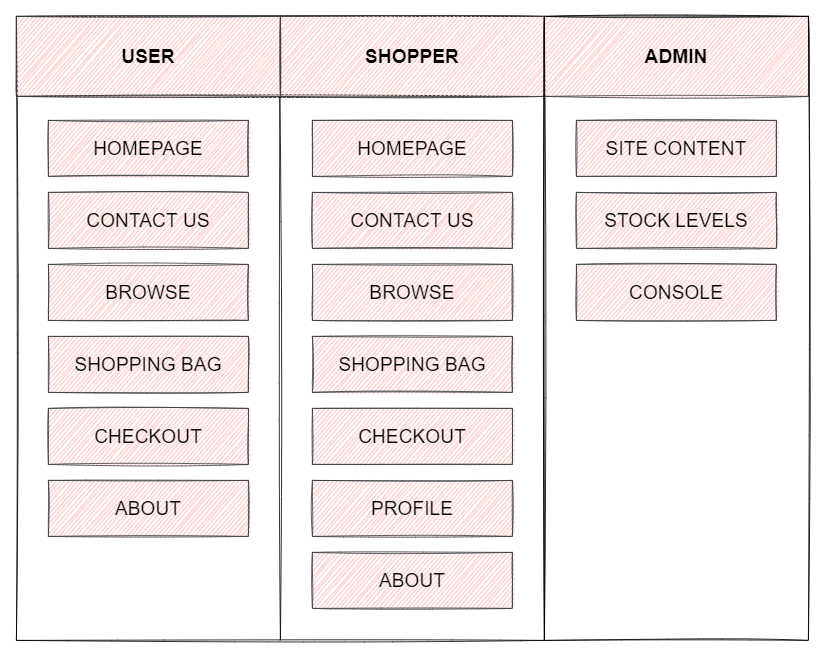

The diagram above was exported from draw.io. Its source (the exported page's mxGraphModel, read from the mxfile embedded in the PNG):
<mxGraphModel dx="1250" dy="1068" grid="1" gridSize="10" guides="1" tooltips="1" connect="1" arrows="1" fold="1" page="0" pageScale="1" pageWidth="827" pageHeight="1169" math="0" shadow="0">
  <root>
    <mxCell id="0" />
    <mxCell id="1" parent="0" />
    <mxCell id="dwBOXIXRvznJcVwUwJjZ-29" value="" style="rounded=0;whiteSpace=wrap;html=1;sketch=1;fontColor=#095C86;strokeColor=#000000;fillColor=none;" parent="1" vertex="1">
      <mxGeometry x="120" y="-70" width="660" height="780" as="geometry" />
    </mxCell>
    <mxCell id="dwBOXIXRvznJcVwUwJjZ-30" value="" style="endArrow=none;html=1;rounded=1;sketch=1;fontColor=#095C86;strokeColor=#000000;fillColor=#F694C1;curved=0;exitX=0.5;exitY=1;exitDx=0;exitDy=0;" parent="1" source="dwBOXIXRvznJcVwUwJjZ-29" edge="1">
      <mxGeometry width="50" height="50" relative="1" as="geometry">
        <mxPoint x="449.29" y="670" as="sourcePoint" />
        <mxPoint x="449.29" y="30" as="targetPoint" />
      </mxGeometry>
    </mxCell>
    <mxCell id="dwBOXIXRvznJcVwUwJjZ-32" value="" style="endArrow=none;html=1;rounded=1;sketch=1;fontColor=#095C86;strokeColor=#000000;fillColor=#F694C1;curved=0;fontStyle=1;fontSize=24;" parent="1" edge="1">
      <mxGeometry width="50" height="50" relative="1" as="geometry">
        <mxPoint x="760" y="30" as="sourcePoint" />
        <mxPoint x="120" y="30" as="targetPoint" />
      </mxGeometry>
    </mxCell>
    <mxCell id="dwBOXIXRvznJcVwUwJjZ-33" value="USER" style="rounded=0;whiteSpace=wrap;html=1;sketch=1;strokeColor=#36393d;fillColor=#ffcccc;fontStyle=1;fontSize=24;labelBackgroundColor=none;" parent="1" vertex="1">
      <mxGeometry x="120" y="-70" width="330" height="100" as="geometry" />
    </mxCell>
    <mxCell id="dwBOXIXRvznJcVwUwJjZ-35" value="SHOPPER" style="rounded=0;whiteSpace=wrap;html=1;sketch=1;strokeColor=#36393d;fillColor=#ffcccc;fontStyle=1;fontSize=24;" parent="1" vertex="1">
      <mxGeometry x="450" y="-70" width="330" height="100" as="geometry" />
    </mxCell>
    <mxCell id="dwBOXIXRvznJcVwUwJjZ-36" value="HOMEPAGE" style="rounded=0;whiteSpace=wrap;html=1;labelBackgroundColor=none;sketch=1;fontSize=24;strokeColor=#36393d;fillColor=#ffcccc;" parent="1" vertex="1">
      <mxGeometry x="160" y="60" width="250" height="70" as="geometry" />
    </mxCell>
    <mxCell id="dwBOXIXRvznJcVwUwJjZ-43" value="HOMEPAGE" style="rounded=0;whiteSpace=wrap;html=1;labelBackgroundColor=none;sketch=1;fontSize=24;strokeColor=#36393d;fillColor=#ffcccc;" parent="1" vertex="1">
      <mxGeometry x="490" y="60" width="250" height="70" as="geometry" />
    </mxCell>
    <mxCell id="dwBOXIXRvznJcVwUwJjZ-44" value="CONTACT US&lt;span style=&quot;color: rgba(0 , 0 , 0 , 0) ; font-family: monospace ; font-size: 0px&quot;&gt;%3CmxGraphModel%3E%3Croot%3E%3CmxCell%20id%3D%220%22%2F%3E%3CmxCell%20id%3D%221%22%20parent%3D%220%22%2F%3E%3CmxCell%20id%3D%222%22%20value%3D%22HOMEPAGE%22%20style%3D%22rounded%3D0%3BwhiteSpace%3Dwrap%3Bhtml%3D1%3BlabelBackgroundColor%3Dnone%3Bsketch%3D1%3BfontSize%3D24%3BstrokeColor%3D%2336393d%3BfillColor%3D%23ffcccc%3B%22%20vertex%3D%221%22%20parent%3D%221%22%3E%3CmxGeometry%20x%3D%22160%22%20y%3D%2260%22%20width%3D%22250%22%20height%3D%2270%22%20as%3D%22geometry%22%2F%3E%3C%2FmxCell%3E%3C%2Froot%3E%3C%2FmxGraphModel%3E&lt;/span&gt;" style="rounded=0;whiteSpace=wrap;html=1;labelBackgroundColor=none;sketch=1;fontSize=24;strokeColor=#36393d;fillColor=#ffcccc;" parent="1" vertex="1">
      <mxGeometry x="160" y="150" width="250" height="70" as="geometry" />
    </mxCell>
    <mxCell id="dwBOXIXRvznJcVwUwJjZ-45" value="CONTACT US&lt;span style=&quot;color: rgba(0 , 0 , 0 , 0) ; font-family: monospace ; font-size: 0px&quot;&gt;%3CmxGraphModel%3E%3Croot%3E%3CmxCell%20id%3D%220%22%2F%3E%3CmxCell%20id%3D%221%22%20parent%3D%220%22%2F%3E%3CmxCell%20id%3D%222%22%20value%3D%22HOMEPAGE%22%20style%3D%22rounded%3D0%3BwhiteSpace%3Dwrap%3Bhtml%3D1%3BlabelBackgroundColor%3Dnone%3Bsketch%3D1%3BfontSize%3D24%3BstrokeColor%3D%2336393d%3BfillColor%3D%23ffcccc%3B%22%20vertex%3D%221%22%20parent%3D%221%22%3E%3CmxGeometry%20x%3D%22160%22%20y%3D%2260%22%20width%3D%22250%22%20height%3D%2270%22%20as%3D%22geometry%22%2F%3E%3C%2FmxCell%3E%3C%2Froot%3E%3C%2FmxGraphModel%3E&lt;/span&gt;" style="rounded=0;whiteSpace=wrap;html=1;labelBackgroundColor=none;sketch=1;fontSize=24;strokeColor=#36393d;fillColor=#ffcccc;" parent="1" vertex="1">
      <mxGeometry x="490" y="150" width="250" height="70" as="geometry" />
    </mxCell>
    <mxCell id="dwBOXIXRvznJcVwUwJjZ-50" value="BROWSE" style="rounded=0;whiteSpace=wrap;html=1;labelBackgroundColor=none;sketch=1;fontSize=24;strokeColor=#36393d;fillColor=#ffcccc;" parent="1" vertex="1">
      <mxGeometry x="160" y="240" width="250" height="70" as="geometry" />
    </mxCell>
    <mxCell id="dwBOXIXRvznJcVwUwJjZ-51" value="BROWSE" style="rounded=0;whiteSpace=wrap;html=1;labelBackgroundColor=none;sketch=1;fontSize=24;strokeColor=#36393d;fillColor=#ffcccc;" parent="1" vertex="1">
      <mxGeometry x="490" y="240" width="250" height="70" as="geometry" />
    </mxCell>
    <mxCell id="dwBOXIXRvznJcVwUwJjZ-52" value="SHOPPING BAG" style="rounded=0;whiteSpace=wrap;html=1;labelBackgroundColor=none;sketch=1;fontSize=24;strokeColor=#36393d;fillColor=#ffcccc;" parent="1" vertex="1">
      <mxGeometry x="160" y="330" width="250" height="70" as="geometry" />
    </mxCell>
    <mxCell id="dwBOXIXRvznJcVwUwJjZ-53" value="CHECKOUT" style="rounded=0;whiteSpace=wrap;html=1;labelBackgroundColor=none;sketch=1;fontSize=24;strokeColor=#36393d;fillColor=#ffcccc;" parent="1" vertex="1">
      <mxGeometry x="160" y="420" width="250" height="70" as="geometry" />
    </mxCell>
    <mxCell id="dwBOXIXRvznJcVwUwJjZ-54" value="PROFILE" style="rounded=0;whiteSpace=wrap;html=1;labelBackgroundColor=none;sketch=1;fontSize=24;strokeColor=#36393d;fillColor=#ffcccc;" parent="1" vertex="1">
      <mxGeometry x="490" y="510" width="250" height="70" as="geometry" />
    </mxCell>
    <mxCell id="d39ZjXZ77kbE4Hxcyub--1" value="ADMIN" style="rounded=0;whiteSpace=wrap;html=1;sketch=1;strokeColor=#36393d;fillColor=#ffcccc;fontStyle=1;fontSize=24;" vertex="1" parent="1">
      <mxGeometry x="780" y="-70" width="330" height="100" as="geometry" />
    </mxCell>
    <mxCell id="d39ZjXZ77kbE4Hxcyub--2" value="" style="rounded=0;whiteSpace=wrap;html=1;sketch=1;fontColor=#095C86;strokeColor=#000000;fillColor=none;" vertex="1" parent="1">
      <mxGeometry x="780" y="-70" width="330" height="780" as="geometry" />
    </mxCell>
    <mxCell id="d39ZjXZ77kbE4Hxcyub--3" value="SHOPPING BAG" style="rounded=0;whiteSpace=wrap;html=1;labelBackgroundColor=none;sketch=1;fontSize=24;strokeColor=#36393d;fillColor=#ffcccc;" vertex="1" parent="1">
      <mxGeometry x="490" y="330" width="250" height="70" as="geometry" />
    </mxCell>
    <mxCell id="d39ZjXZ77kbE4Hxcyub--4" value="CHECKOUT" style="rounded=0;whiteSpace=wrap;html=1;labelBackgroundColor=none;sketch=1;fontSize=24;strokeColor=#36393d;fillColor=#ffcccc;" vertex="1" parent="1">
      <mxGeometry x="490" y="420" width="250" height="70" as="geometry" />
    </mxCell>
    <mxCell id="d39ZjXZ77kbE4Hxcyub--5" value="SITE CONTENT" style="rounded=0;whiteSpace=wrap;html=1;labelBackgroundColor=none;sketch=1;fontSize=24;strokeColor=#36393d;fillColor=#ffcccc;" vertex="1" parent="1">
      <mxGeometry x="820" y="60" width="250" height="70" as="geometry" />
    </mxCell>
    <mxCell id="d39ZjXZ77kbE4Hxcyub--6" value="STOCK LEVELS" style="rounded=0;whiteSpace=wrap;html=1;labelBackgroundColor=none;sketch=1;fontSize=24;strokeColor=#36393d;fillColor=#ffcccc;" vertex="1" parent="1">
      <mxGeometry x="820" y="150" width="250" height="70" as="geometry" />
    </mxCell>
    <mxCell id="d39ZjXZ77kbE4Hxcyub--8" value="CONSOLE" style="rounded=0;whiteSpace=wrap;html=1;labelBackgroundColor=none;sketch=1;fontSize=24;strokeColor=#36393d;fillColor=#ffcccc;" vertex="1" parent="1">
      <mxGeometry x="820" y="240" width="250" height="70" as="geometry" />
    </mxCell>
    <mxCell id="d39ZjXZ77kbE4Hxcyub--9" value="ABOUT" style="rounded=0;whiteSpace=wrap;html=1;labelBackgroundColor=none;sketch=1;fontSize=24;strokeColor=#36393d;fillColor=#ffcccc;" vertex="1" parent="1">
      <mxGeometry x="490" y="600" width="250" height="70" as="geometry" />
    </mxCell>
    <mxCell id="d39ZjXZ77kbE4Hxcyub--10" value="ABOUT" style="rounded=0;whiteSpace=wrap;html=1;labelBackgroundColor=none;sketch=1;fontSize=24;strokeColor=#36393d;fillColor=#ffcccc;" vertex="1" parent="1">
      <mxGeometry x="160" y="510" width="250" height="70" as="geometry" />
    </mxCell>
  </root>
</mxGraphModel>